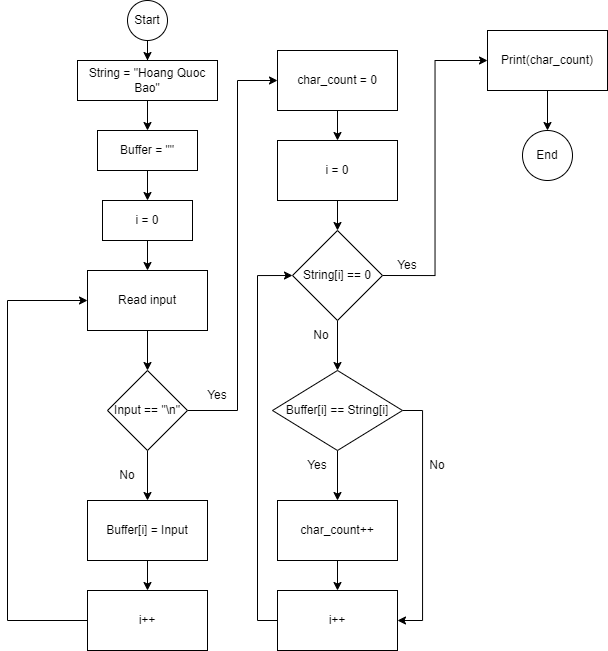

The diagram above was exported from draw.io. Its source (the exported page's mxGraphModel, read from the mxfile embedded in the PNG):
<mxGraphModel dx="868" dy="1608" grid="1" gridSize="10" guides="1" tooltips="1" connect="1" arrows="1" fold="1" page="1" pageScale="1" pageWidth="827" pageHeight="1169" math="0" shadow="0">
  <root>
    <mxCell id="WIyWlLk6GJQsqaUBKTNV-0" />
    <mxCell id="WIyWlLk6GJQsqaUBKTNV-1" parent="WIyWlLk6GJQsqaUBKTNV-0" />
    <mxCell id="LoOjGw_tUmnnSC3eCrKI-2" value="" style="edgeStyle=orthogonalEdgeStyle;rounded=0;orthogonalLoop=1;jettySize=auto;html=1;" edge="1" parent="WIyWlLk6GJQsqaUBKTNV-1" source="LoOjGw_tUmnnSC3eCrKI-0" target="LoOjGw_tUmnnSC3eCrKI-1">
      <mxGeometry relative="1" as="geometry" />
    </mxCell>
    <mxCell id="LoOjGw_tUmnnSC3eCrKI-0" value="Start" style="ellipse;whiteSpace=wrap;html=1;aspect=fixed;" vertex="1" parent="WIyWlLk6GJQsqaUBKTNV-1">
      <mxGeometry x="220" y="-120" width="40" height="40" as="geometry" />
    </mxCell>
    <mxCell id="LoOjGw_tUmnnSC3eCrKI-4" value="" style="edgeStyle=orthogonalEdgeStyle;rounded=0;orthogonalLoop=1;jettySize=auto;html=1;" edge="1" parent="WIyWlLk6GJQsqaUBKTNV-1" source="LoOjGw_tUmnnSC3eCrKI-1" target="LoOjGw_tUmnnSC3eCrKI-3">
      <mxGeometry relative="1" as="geometry" />
    </mxCell>
    <mxCell id="LoOjGw_tUmnnSC3eCrKI-1" value="String = &quot;Hoang Quoc Bao&quot;" style="whiteSpace=wrap;html=1;" vertex="1" parent="WIyWlLk6GJQsqaUBKTNV-1">
      <mxGeometry x="170" y="-60" width="140" height="40" as="geometry" />
    </mxCell>
    <mxCell id="LoOjGw_tUmnnSC3eCrKI-6" value="" style="edgeStyle=orthogonalEdgeStyle;rounded=0;orthogonalLoop=1;jettySize=auto;html=1;" edge="1" parent="WIyWlLk6GJQsqaUBKTNV-1" source="LoOjGw_tUmnnSC3eCrKI-3" target="LoOjGw_tUmnnSC3eCrKI-5">
      <mxGeometry relative="1" as="geometry" />
    </mxCell>
    <mxCell id="LoOjGw_tUmnnSC3eCrKI-3" value="Buffer = &quot;&quot;" style="whiteSpace=wrap;html=1;" vertex="1" parent="WIyWlLk6GJQsqaUBKTNV-1">
      <mxGeometry x="190" y="10" width="100" height="40" as="geometry" />
    </mxCell>
    <mxCell id="LoOjGw_tUmnnSC3eCrKI-8" value="" style="edgeStyle=orthogonalEdgeStyle;rounded=0;orthogonalLoop=1;jettySize=auto;html=1;" edge="1" parent="WIyWlLk6GJQsqaUBKTNV-1" source="LoOjGw_tUmnnSC3eCrKI-5" target="LoOjGw_tUmnnSC3eCrKI-7">
      <mxGeometry relative="1" as="geometry" />
    </mxCell>
    <mxCell id="LoOjGw_tUmnnSC3eCrKI-5" value="i = 0" style="whiteSpace=wrap;html=1;" vertex="1" parent="WIyWlLk6GJQsqaUBKTNV-1">
      <mxGeometry x="195" y="80" width="90" height="40" as="geometry" />
    </mxCell>
    <mxCell id="LoOjGw_tUmnnSC3eCrKI-10" value="" style="edgeStyle=orthogonalEdgeStyle;rounded=0;orthogonalLoop=1;jettySize=auto;html=1;" edge="1" parent="WIyWlLk6GJQsqaUBKTNV-1" source="LoOjGw_tUmnnSC3eCrKI-7" target="LoOjGw_tUmnnSC3eCrKI-9">
      <mxGeometry relative="1" as="geometry" />
    </mxCell>
    <mxCell id="LoOjGw_tUmnnSC3eCrKI-7" value="Read input" style="whiteSpace=wrap;html=1;" vertex="1" parent="WIyWlLk6GJQsqaUBKTNV-1">
      <mxGeometry x="180" y="150" width="120" height="60" as="geometry" />
    </mxCell>
    <mxCell id="LoOjGw_tUmnnSC3eCrKI-12" value="" style="edgeStyle=orthogonalEdgeStyle;rounded=0;orthogonalLoop=1;jettySize=auto;html=1;" edge="1" parent="WIyWlLk6GJQsqaUBKTNV-1" source="LoOjGw_tUmnnSC3eCrKI-9" target="LoOjGw_tUmnnSC3eCrKI-11">
      <mxGeometry relative="1" as="geometry" />
    </mxCell>
    <mxCell id="LoOjGw_tUmnnSC3eCrKI-44" style="edgeStyle=orthogonalEdgeStyle;rounded=0;orthogonalLoop=1;jettySize=auto;html=1;exitX=1;exitY=0.5;exitDx=0;exitDy=0;entryX=0;entryY=0.5;entryDx=0;entryDy=0;" edge="1" parent="WIyWlLk6GJQsqaUBKTNV-1" source="LoOjGw_tUmnnSC3eCrKI-9" target="LoOjGw_tUmnnSC3eCrKI-17">
      <mxGeometry relative="1" as="geometry">
        <Array as="points">
          <mxPoint x="330" y="290" />
          <mxPoint x="330" y="-40" />
        </Array>
      </mxGeometry>
    </mxCell>
    <mxCell id="LoOjGw_tUmnnSC3eCrKI-9" value="Input == &quot;\n&quot;" style="rhombus;whiteSpace=wrap;html=1;" vertex="1" parent="WIyWlLk6GJQsqaUBKTNV-1">
      <mxGeometry x="200" y="250" width="80" height="80" as="geometry" />
    </mxCell>
    <mxCell id="LoOjGw_tUmnnSC3eCrKI-14" value="" style="edgeStyle=orthogonalEdgeStyle;rounded=0;orthogonalLoop=1;jettySize=auto;html=1;" edge="1" parent="WIyWlLk6GJQsqaUBKTNV-1" source="LoOjGw_tUmnnSC3eCrKI-11" target="LoOjGw_tUmnnSC3eCrKI-13">
      <mxGeometry relative="1" as="geometry" />
    </mxCell>
    <mxCell id="LoOjGw_tUmnnSC3eCrKI-11" value="Buffer[i] = Input" style="whiteSpace=wrap;html=1;" vertex="1" parent="WIyWlLk6GJQsqaUBKTNV-1">
      <mxGeometry x="180" y="380" width="120" height="60" as="geometry" />
    </mxCell>
    <mxCell id="LoOjGw_tUmnnSC3eCrKI-13" value="i++" style="whiteSpace=wrap;html=1;" vertex="1" parent="WIyWlLk6GJQsqaUBKTNV-1">
      <mxGeometry x="180" y="470" width="120" height="60" as="geometry" />
    </mxCell>
    <mxCell id="LoOjGw_tUmnnSC3eCrKI-15" value="No" style="text;html=1;strokeColor=none;fillColor=none;align=center;verticalAlign=middle;whiteSpace=wrap;rounded=0;" vertex="1" parent="WIyWlLk6GJQsqaUBKTNV-1">
      <mxGeometry x="190" y="340" width="60" height="30" as="geometry" />
    </mxCell>
    <mxCell id="LoOjGw_tUmnnSC3eCrKI-16" value="" style="endArrow=classic;html=1;rounded=0;exitX=0;exitY=0.5;exitDx=0;exitDy=0;entryX=0;entryY=0.5;entryDx=0;entryDy=0;" edge="1" parent="WIyWlLk6GJQsqaUBKTNV-1" source="LoOjGw_tUmnnSC3eCrKI-13" target="LoOjGw_tUmnnSC3eCrKI-7">
      <mxGeometry width="50" height="50" relative="1" as="geometry">
        <mxPoint x="140" y="500" as="sourcePoint" />
        <mxPoint x="190" y="450" as="targetPoint" />
        <Array as="points">
          <mxPoint x="100" y="500" />
          <mxPoint x="100" y="180" />
        </Array>
      </mxGeometry>
    </mxCell>
    <mxCell id="LoOjGw_tUmnnSC3eCrKI-21" value="" style="edgeStyle=orthogonalEdgeStyle;rounded=0;orthogonalLoop=1;jettySize=auto;html=1;" edge="1" parent="WIyWlLk6GJQsqaUBKTNV-1" source="LoOjGw_tUmnnSC3eCrKI-17" target="LoOjGw_tUmnnSC3eCrKI-20">
      <mxGeometry relative="1" as="geometry" />
    </mxCell>
    <mxCell id="LoOjGw_tUmnnSC3eCrKI-17" value="char_count = 0" style="rounded=0;whiteSpace=wrap;html=1;" vertex="1" parent="WIyWlLk6GJQsqaUBKTNV-1">
      <mxGeometry x="370" y="-70" width="120" height="60" as="geometry" />
    </mxCell>
    <mxCell id="LoOjGw_tUmnnSC3eCrKI-19" value="Yes" style="text;html=1;strokeColor=none;fillColor=none;align=center;verticalAlign=middle;whiteSpace=wrap;rounded=0;" vertex="1" parent="WIyWlLk6GJQsqaUBKTNV-1">
      <mxGeometry x="280" y="260" width="60" height="30" as="geometry" />
    </mxCell>
    <mxCell id="LoOjGw_tUmnnSC3eCrKI-23" value="" style="edgeStyle=orthogonalEdgeStyle;rounded=0;orthogonalLoop=1;jettySize=auto;html=1;" edge="1" parent="WIyWlLk6GJQsqaUBKTNV-1" source="LoOjGw_tUmnnSC3eCrKI-20" target="LoOjGw_tUmnnSC3eCrKI-22">
      <mxGeometry relative="1" as="geometry" />
    </mxCell>
    <mxCell id="LoOjGw_tUmnnSC3eCrKI-20" value="i = 0" style="whiteSpace=wrap;html=1;rounded=0;" vertex="1" parent="WIyWlLk6GJQsqaUBKTNV-1">
      <mxGeometry x="370" y="20" width="120" height="60" as="geometry" />
    </mxCell>
    <mxCell id="LoOjGw_tUmnnSC3eCrKI-27" value="" style="edgeStyle=orthogonalEdgeStyle;rounded=0;orthogonalLoop=1;jettySize=auto;html=1;" edge="1" parent="WIyWlLk6GJQsqaUBKTNV-1" source="LoOjGw_tUmnnSC3eCrKI-22" target="LoOjGw_tUmnnSC3eCrKI-26">
      <mxGeometry relative="1" as="geometry" />
    </mxCell>
    <mxCell id="LoOjGw_tUmnnSC3eCrKI-29" value="" style="edgeStyle=orthogonalEdgeStyle;rounded=0;orthogonalLoop=1;jettySize=auto;html=1;" edge="1" parent="WIyWlLk6GJQsqaUBKTNV-1" source="LoOjGw_tUmnnSC3eCrKI-26" target="LoOjGw_tUmnnSC3eCrKI-28">
      <mxGeometry relative="1" as="geometry" />
    </mxCell>
    <mxCell id="LoOjGw_tUmnnSC3eCrKI-31" value="" style="edgeStyle=orthogonalEdgeStyle;rounded=0;orthogonalLoop=1;jettySize=auto;html=1;" edge="1" parent="WIyWlLk6GJQsqaUBKTNV-1" source="LoOjGw_tUmnnSC3eCrKI-28" target="LoOjGw_tUmnnSC3eCrKI-30">
      <mxGeometry relative="1" as="geometry" />
    </mxCell>
    <mxCell id="LoOjGw_tUmnnSC3eCrKI-28" value="char_count++" style="whiteSpace=wrap;html=1;rounded=0;" vertex="1" parent="WIyWlLk6GJQsqaUBKTNV-1">
      <mxGeometry x="370" y="380" width="120" height="60" as="geometry" />
    </mxCell>
    <mxCell id="LoOjGw_tUmnnSC3eCrKI-52" style="edgeStyle=orthogonalEdgeStyle;rounded=0;orthogonalLoop=1;jettySize=auto;html=1;exitX=0;exitY=0.5;exitDx=0;exitDy=0;entryX=0;entryY=0.5;entryDx=0;entryDy=0;" edge="1" parent="WIyWlLk6GJQsqaUBKTNV-1" source="LoOjGw_tUmnnSC3eCrKI-30" target="LoOjGw_tUmnnSC3eCrKI-22">
      <mxGeometry relative="1" as="geometry" />
    </mxCell>
    <mxCell id="LoOjGw_tUmnnSC3eCrKI-30" value="i++" style="whiteSpace=wrap;html=1;rounded=0;" vertex="1" parent="WIyWlLk6GJQsqaUBKTNV-1">
      <mxGeometry x="370" y="470" width="120" height="60" as="geometry" />
    </mxCell>
    <mxCell id="LoOjGw_tUmnnSC3eCrKI-48" style="edgeStyle=orthogonalEdgeStyle;rounded=0;orthogonalLoop=1;jettySize=auto;html=1;exitX=0.5;exitY=1;exitDx=0;exitDy=0;entryX=0.5;entryY=0;entryDx=0;entryDy=0;" edge="1" parent="WIyWlLk6GJQsqaUBKTNV-1" source="LoOjGw_tUmnnSC3eCrKI-37" target="LoOjGw_tUmnnSC3eCrKI-39">
      <mxGeometry relative="1" as="geometry" />
    </mxCell>
    <mxCell id="LoOjGw_tUmnnSC3eCrKI-37" value="Print(char_count)" style="rounded=0;whiteSpace=wrap;html=1;" vertex="1" parent="WIyWlLk6GJQsqaUBKTNV-1">
      <mxGeometry x="580" y="-90" width="120" height="60" as="geometry" />
    </mxCell>
    <mxCell id="LoOjGw_tUmnnSC3eCrKI-39" value="End" style="ellipse;whiteSpace=wrap;html=1;aspect=fixed;" vertex="1" parent="WIyWlLk6GJQsqaUBKTNV-1">
      <mxGeometry x="615" y="10" width="50" height="50" as="geometry" />
    </mxCell>
    <mxCell id="LoOjGw_tUmnnSC3eCrKI-46" style="edgeStyle=orthogonalEdgeStyle;rounded=0;orthogonalLoop=1;jettySize=auto;html=1;exitX=1;exitY=0.5;exitDx=0;exitDy=0;entryX=0;entryY=0.5;entryDx=0;entryDy=0;" edge="1" parent="WIyWlLk6GJQsqaUBKTNV-1" source="LoOjGw_tUmnnSC3eCrKI-22" target="LoOjGw_tUmnnSC3eCrKI-37">
      <mxGeometry relative="1" as="geometry" />
    </mxCell>
    <mxCell id="LoOjGw_tUmnnSC3eCrKI-22" value="String[i] == 0" style="rhombus;whiteSpace=wrap;html=1;rounded=0;" vertex="1" parent="WIyWlLk6GJQsqaUBKTNV-1">
      <mxGeometry x="385" y="110" width="90" height="90" as="geometry" />
    </mxCell>
    <mxCell id="LoOjGw_tUmnnSC3eCrKI-49" style="edgeStyle=orthogonalEdgeStyle;rounded=0;orthogonalLoop=1;jettySize=auto;html=1;exitX=1;exitY=0.5;exitDx=0;exitDy=0;entryX=1;entryY=0.5;entryDx=0;entryDy=0;" edge="1" parent="WIyWlLk6GJQsqaUBKTNV-1" source="LoOjGw_tUmnnSC3eCrKI-26" target="LoOjGw_tUmnnSC3eCrKI-30">
      <mxGeometry relative="1" as="geometry" />
    </mxCell>
    <mxCell id="LoOjGw_tUmnnSC3eCrKI-26" value="Buffer[i] == String[i]" style="rhombus;whiteSpace=wrap;html=1;rounded=0;" vertex="1" parent="WIyWlLk6GJQsqaUBKTNV-1">
      <mxGeometry x="365" y="250" width="130" height="80" as="geometry" />
    </mxCell>
    <mxCell id="LoOjGw_tUmnnSC3eCrKI-45" value="No" style="text;html=1;strokeColor=none;fillColor=none;align=center;verticalAlign=middle;whiteSpace=wrap;rounded=0;" vertex="1" parent="WIyWlLk6GJQsqaUBKTNV-1">
      <mxGeometry x="384" y="200" width="60" height="30" as="geometry" />
    </mxCell>
    <mxCell id="LoOjGw_tUmnnSC3eCrKI-47" value="Yes" style="text;html=1;strokeColor=none;fillColor=none;align=center;verticalAlign=middle;whiteSpace=wrap;rounded=0;" vertex="1" parent="WIyWlLk6GJQsqaUBKTNV-1">
      <mxGeometry x="470" y="130" width="60" height="30" as="geometry" />
    </mxCell>
    <mxCell id="LoOjGw_tUmnnSC3eCrKI-50" value="Yes" style="text;html=1;strokeColor=none;fillColor=none;align=center;verticalAlign=middle;whiteSpace=wrap;rounded=0;" vertex="1" parent="WIyWlLk6GJQsqaUBKTNV-1">
      <mxGeometry x="380" y="330" width="60" height="30" as="geometry" />
    </mxCell>
    <mxCell id="LoOjGw_tUmnnSC3eCrKI-51" value="No" style="text;html=1;strokeColor=none;fillColor=none;align=center;verticalAlign=middle;whiteSpace=wrap;rounded=0;" vertex="1" parent="WIyWlLk6GJQsqaUBKTNV-1">
      <mxGeometry x="500" y="330" width="60" height="30" as="geometry" />
    </mxCell>
  </root>
</mxGraphModel>